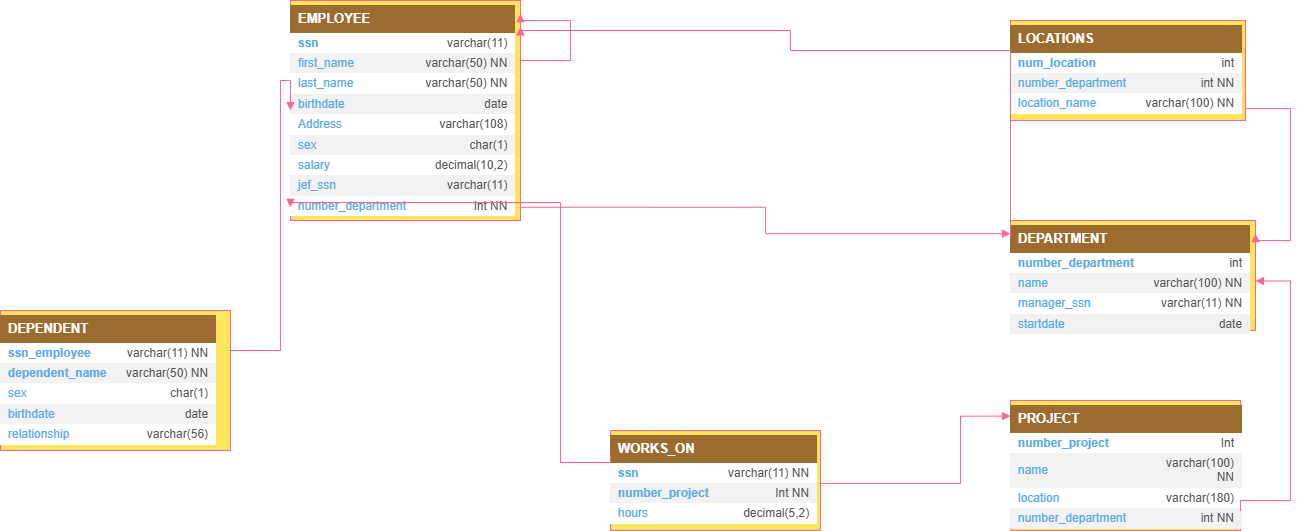

The diagram above was exported from draw.io. Its source (the exported page's mxGraphModel, read from the mxfile embedded in the PNG):
<mxGraphModel dx="1664" dy="914" grid="1" gridSize="10" guides="1" tooltips="1" connect="1" arrows="1" fold="1" page="1" pageScale="1" pageWidth="1450" pageHeight="800" math="0" shadow="0">
  <root>
    <mxCell id="0" />
    <mxCell id="1" parent="0" />
    <mxCell id="employee" parent="1" style="rounded=0;whiteSpace=wrap;html=1;align=left;verticalAlign=top;fillColor=#FFE45E;strokeColor=#FF6392;spacing=0;fontSize=12;labelBackgroundColor=none;fontColor=#5AA9E6;" value="&lt;div style=&quot;background: rgb(156, 107, 48); color: white; font-weight: bold; font-family: Arial; font-size: 13px; padding: 6px 8px;&quot;&gt;EMPLOYEE&lt;/div&gt;&lt;table style=&quot;width:100%;border-collapse:collapse;&quot;&gt;&lt;tbody&gt;&lt;tr style=&quot;background: rgb(255, 255, 255);&quot;&gt;&lt;td style=&quot;padding:3px 8px;font-family:Arial;font-size:12px;&quot;&gt;&lt;b&gt;ssn&lt;/b&gt;&amp;nbsp;&lt;/td&gt;&lt;td style=&quot;padding: 3px 8px; font-family: Arial; font-size: 12px; text-align: right; color: rgb(85, 85, 85);&quot;&gt;varchar(11)&lt;/td&gt;&lt;/tr&gt;&lt;tr style=&quot;background: rgb(242, 242, 242);&quot;&gt;&lt;td style=&quot;padding:3px 8px;font-family:Arial;font-size:12px;&quot;&gt;first_name&lt;/td&gt;&lt;td style=&quot;padding: 3px 8px; font-family: Arial; font-size: 12px; text-align: right; color: rgb(85, 85, 85);&quot;&gt;varchar(50) NN&lt;/td&gt;&lt;/tr&gt;&lt;tr style=&quot;background: rgb(255, 255, 255);&quot;&gt;&lt;td style=&quot;padding:3px 8px;font-family:Arial;font-size:12px;&quot;&gt;last_name&lt;/td&gt;&lt;td style=&quot;padding: 3px 8px; font-family: Arial; font-size: 12px; text-align: right; color: rgb(85, 85, 85);&quot;&gt;varchar(50) NN&lt;/td&gt;&lt;/tr&gt;&lt;tr style=&quot;background: rgb(242, 242, 242);&quot;&gt;&lt;td style=&quot;padding:3px 8px;font-family:Arial;font-size:12px;&quot;&gt;birthdate&lt;/td&gt;&lt;td style=&quot;padding: 3px 8px; font-family: Arial; font-size: 12px; text-align: right; color: rgb(85, 85, 85);&quot;&gt;date&lt;/td&gt;&lt;/tr&gt;&lt;tr style=&quot;background: rgb(255, 255, 255);&quot;&gt;&lt;td style=&quot;padding:3px 8px;font-family:Arial;font-size:12px;&quot;&gt;Address&lt;/td&gt;&lt;td style=&quot;padding: 3px 8px; font-family: Arial; font-size: 12px; text-align: right; color: rgb(85, 85, 85);&quot;&gt;varchar(108)&lt;/td&gt;&lt;/tr&gt;&lt;tr style=&quot;background: rgb(242, 242, 242);&quot;&gt;&lt;td style=&quot;padding:3px 8px;font-family:Arial;font-size:12px;&quot;&gt;sex&lt;/td&gt;&lt;td style=&quot;padding: 3px 8px; font-family: Arial; font-size: 12px; text-align: right; color: rgb(85, 85, 85);&quot;&gt;char(1)&lt;/td&gt;&lt;/tr&gt;&lt;tr style=&quot;background: rgb(255, 255, 255);&quot;&gt;&lt;td style=&quot;padding:3px 8px;font-family:Arial;font-size:12px;&quot;&gt;salary&lt;/td&gt;&lt;td style=&quot;padding: 3px 8px; font-family: Arial; font-size: 12px; text-align: right; color: rgb(85, 85, 85);&quot;&gt;decimal(10,2)&lt;/td&gt;&lt;/tr&gt;&lt;tr style=&quot;background: rgb(242, 242, 242);&quot;&gt;&lt;td style=&quot;padding:3px 8px;font-family:Arial;font-size:12px;&quot;&gt;jef_ssn&amp;nbsp;&lt;/td&gt;&lt;td style=&quot;padding: 3px 8px; font-family: Arial; font-size: 12px; text-align: right; color: rgb(85, 85, 85);&quot;&gt;varchar(11)&lt;/td&gt;&lt;/tr&gt;&lt;tr style=&quot;background: rgb(255, 255, 255);&quot;&gt;&lt;td style=&quot;padding:3px 8px;font-family:Arial;font-size:12px;&quot;&gt;number_department&amp;nbsp;&lt;/td&gt;&lt;td style=&quot;padding: 3px 8px; font-family: Arial; font-size: 12px; text-align: right; color: rgb(85, 85, 85);&quot;&gt;int NN&lt;/td&gt;&lt;/tr&gt;&lt;/tbody&gt;&lt;/table&gt;" vertex="1">
      <mxGeometry height="220" width="230" x="330" y="60" as="geometry" />
    </mxCell>
    <mxCell id="locations" parent="1" style="rounded=0;whiteSpace=wrap;html=1;align=left;verticalAlign=top;fillColor=#FFE45E;strokeColor=#FF6392;spacing=0;fontSize=12;labelBackgroundColor=none;fontColor=#5AA9E6;" value="&lt;div style=&quot;background: rgb(156, 107, 48); color: white; font-weight: bold; font-family: Arial; font-size: 13px; padding: 6px 8px;&quot;&gt;LOCATIONS&lt;/div&gt;&lt;table style=&quot;width:100%;border-collapse:collapse;&quot;&gt;&lt;tbody&gt;&lt;tr style=&quot;background: rgb(255, 255, 255);&quot;&gt;&lt;td style=&quot;padding:3px 8px;font-family:Arial;font-size:12px;&quot;&gt;&lt;b&gt;num_location&lt;/b&gt;&amp;nbsp;&lt;/td&gt;&lt;td style=&quot;padding: 3px 8px; font-family: Arial; font-size: 12px; text-align: right; color: rgb(85, 85, 85);&quot;&gt;int&lt;/td&gt;&lt;/tr&gt;&lt;tr style=&quot;background: rgb(242, 242, 242);&quot;&gt;&lt;td style=&quot;padding:3px 8px;font-family:Arial;font-size:12px;&quot;&gt;number_department&amp;nbsp;&lt;/td&gt;&lt;td style=&quot;padding: 3px 8px; font-family: Arial; font-size: 12px; text-align: right; color: rgb(85, 85, 85);&quot;&gt;int NN&lt;/td&gt;&lt;/tr&gt;&lt;tr style=&quot;background: rgb(255, 255, 255);&quot;&gt;&lt;td style=&quot;padding:3px 8px;font-family:Arial;font-size:12px;&quot;&gt;location_name&lt;/td&gt;&lt;td style=&quot;padding: 3px 8px; font-family: Arial; font-size: 12px; text-align: right; color: rgb(85, 85, 85);&quot;&gt;varchar(100) NN&lt;/td&gt;&lt;/tr&gt;&lt;/tbody&gt;&lt;/table&gt;" vertex="1">
      <mxGeometry height="100" width="235" x="1050" y="80" as="geometry" />
    </mxCell>
    <mxCell id="department" parent="1" style="rounded=0;whiteSpace=wrap;html=1;align=left;verticalAlign=top;fillColor=#FFE45E;strokeColor=#FF6392;spacing=0;fontSize=12;labelBackgroundColor=none;fontColor=#5AA9E6;" value="&lt;div style=&quot;background: rgb(156, 107, 48); color: white; font-weight: bold; font-family: Arial; font-size: 13px; padding: 6px 8px;&quot;&gt;DEPARTMENT&lt;/div&gt;&lt;table style=&quot;width:100%;border-collapse:collapse;&quot;&gt;&lt;tbody&gt;&lt;tr style=&quot;background: rgb(255, 255, 255);&quot;&gt;&lt;td style=&quot;padding:3px 8px;font-family:Arial;font-size:12px;&quot;&gt;&lt;b&gt;number_department&lt;/b&gt;&amp;nbsp;&lt;/td&gt;&lt;td style=&quot;padding: 3px 8px; font-family: Arial; font-size: 12px; text-align: right; color: rgb(85, 85, 85);&quot;&gt;int&lt;/td&gt;&lt;/tr&gt;&lt;tr style=&quot;background: rgb(242, 242, 242);&quot;&gt;&lt;td style=&quot;padding:3px 8px;font-family:Arial;font-size:12px;&quot;&gt;name&lt;/td&gt;&lt;td style=&quot;padding: 3px 8px; font-family: Arial; font-size: 12px; text-align: right; color: rgb(85, 85, 85);&quot;&gt;varchar(100) NN&lt;/td&gt;&lt;/tr&gt;&lt;tr style=&quot;background: rgb(255, 255, 255);&quot;&gt;&lt;td style=&quot;padding:3px 8px;font-family:Arial;font-size:12px;&quot;&gt;manager_ssn&amp;nbsp;&lt;/td&gt;&lt;td style=&quot;padding: 3px 8px; font-family: Arial; font-size: 12px; text-align: right; color: rgb(85, 85, 85);&quot;&gt;varchar(11) NN&lt;/td&gt;&lt;/tr&gt;&lt;tr style=&quot;background: rgb(242, 242, 242);&quot;&gt;&lt;td style=&quot;padding:3px 8px;font-family:Arial;font-size:12px;&quot;&gt;startdate&lt;/td&gt;&lt;td style=&quot;padding: 3px 8px; font-family: Arial; font-size: 12px; text-align: right; color: rgb(85, 85, 85);&quot;&gt;date&lt;/td&gt;&lt;/tr&gt;&lt;/tbody&gt;&lt;/table&gt;" vertex="1">
      <mxGeometry height="110" width="245" x="1050" y="280" as="geometry" />
    </mxCell>
    <mxCell id="dependent" parent="1" style="rounded=0;whiteSpace=wrap;html=1;align=left;verticalAlign=top;fillColor=#FFE45E;strokeColor=#FF6392;spacing=0;fontSize=12;labelBackgroundColor=none;fontColor=#5AA9E6;" value="&lt;div style=&quot;background: rgb(156, 107, 48); color: white; font-weight: bold; font-family: Arial; font-size: 13px; padding: 6px 8px;&quot;&gt;DEPENDENT&lt;/div&gt;&lt;table style=&quot;width:100%;border-collapse:collapse;&quot;&gt;&lt;tbody&gt;&lt;tr style=&quot;background: rgb(255, 255, 255);&quot;&gt;&lt;td style=&quot;padding:3px 8px;font-family:Arial;font-size:12px;&quot;&gt;&lt;b&gt;ssn_employee&lt;/b&gt;&amp;nbsp;&lt;/td&gt;&lt;td style=&quot;padding: 3px 8px; font-family: Arial; font-size: 12px; text-align: right; color: rgb(85, 85, 85);&quot;&gt;varchar(11) NN&lt;/td&gt;&lt;/tr&gt;&lt;tr style=&quot;background: rgb(242, 242, 242);&quot;&gt;&lt;td style=&quot;padding:3px 8px;font-family:Arial;font-size:12px;&quot;&gt;&lt;b&gt;dependent_name&lt;/b&gt;&amp;nbsp;&lt;/td&gt;&lt;td style=&quot;padding: 3px 8px; font-family: Arial; font-size: 12px; text-align: right; color: rgb(85, 85, 85);&quot;&gt;varchar(50) NN&lt;/td&gt;&lt;/tr&gt;&lt;tr style=&quot;background: rgb(255, 255, 255);&quot;&gt;&lt;td style=&quot;padding:3px 8px;font-family:Arial;font-size:12px;&quot;&gt;sex&lt;/td&gt;&lt;td style=&quot;padding: 3px 8px; font-family: Arial; font-size: 12px; text-align: right; color: rgb(85, 85, 85);&quot;&gt;char(1)&lt;/td&gt;&lt;/tr&gt;&lt;tr style=&quot;background: rgb(242, 242, 242);&quot;&gt;&lt;td style=&quot;padding:3px 8px;font-family:Arial;font-size:12px;&quot;&gt;birthdate&lt;/td&gt;&lt;td style=&quot;padding: 3px 8px; font-family: Arial; font-size: 12px; text-align: right; color: rgb(85, 85, 85);&quot;&gt;date&lt;/td&gt;&lt;/tr&gt;&lt;tr style=&quot;background: rgb(255, 255, 255);&quot;&gt;&lt;td style=&quot;padding:3px 8px;font-family:Arial;font-size:12px;&quot;&gt;relationship&lt;/td&gt;&lt;td style=&quot;padding: 3px 8px; font-family: Arial; font-size: 12px; text-align: right; color: rgb(85, 85, 85);&quot;&gt;varchar(56)&lt;/td&gt;&lt;/tr&gt;&lt;/tbody&gt;&lt;/table&gt;" vertex="1">
      <mxGeometry height="140" width="230" x="40" y="370" as="geometry" />
    </mxCell>
    <mxCell id="workson" parent="1" style="rounded=0;whiteSpace=wrap;html=1;align=left;verticalAlign=top;fillColor=#FFE45E;strokeColor=#FF6392;spacing=0;fontSize=12;labelBackgroundColor=none;fontColor=#5AA9E6;" value="&lt;div style=&quot;background: rgb(156, 107, 48); color: white; font-weight: bold; font-family: Arial; font-size: 13px; padding: 6px 8px;&quot;&gt;WORKS_ON&lt;/div&gt;&lt;table style=&quot;width:100%;border-collapse:collapse;&quot;&gt;&lt;tbody&gt;&lt;tr style=&quot;background: rgb(255, 255, 255);&quot;&gt;&lt;td style=&quot;padding:3px 8px;font-family:Arial;font-size:12px;&quot;&gt;&lt;b&gt;ssn&lt;/b&gt;&amp;nbsp;&lt;/td&gt;&lt;td style=&quot;padding: 3px 8px; font-family: Arial; font-size: 12px; text-align: right; color: rgb(85, 85, 85);&quot;&gt;varchar(11) NN&lt;/td&gt;&lt;/tr&gt;&lt;tr style=&quot;background: rgb(242, 242, 242);&quot;&gt;&lt;td style=&quot;padding:3px 8px;font-family:Arial;font-size:12px;&quot;&gt;&lt;b&gt;number_project&lt;/b&gt;&amp;nbsp;&lt;/td&gt;&lt;td style=&quot;padding: 3px 8px; font-family: Arial; font-size: 12px; text-align: right; color: rgb(85, 85, 85);&quot;&gt;Int NN&lt;/td&gt;&lt;/tr&gt;&lt;tr style=&quot;background: rgb(255, 255, 255);&quot;&gt;&lt;td style=&quot;padding:3px 8px;font-family:Arial;font-size:12px;&quot;&gt;hours&lt;/td&gt;&lt;td style=&quot;padding: 3px 8px; font-family: Arial; font-size: 12px; text-align: right; color: rgb(85, 85, 85);&quot;&gt;decimal(5,2)&lt;/td&gt;&lt;/tr&gt;&lt;/tbody&gt;&lt;/table&gt;" vertex="1">
      <mxGeometry height="100" width="210" x="650" y="490" as="geometry" />
    </mxCell>
    <mxCell id="project" parent="1" style="rounded=0;whiteSpace=wrap;html=1;align=left;verticalAlign=top;fillColor=#FFE45E;strokeColor=#FF6392;spacing=0;fontSize=12;labelBackgroundColor=none;fontColor=#5AA9E6;" value="&lt;div style=&quot;background: rgb(156, 107, 48); color: white; font-weight: bold; font-family: Arial; font-size: 13px; padding: 6px 8px;&quot;&gt;PROJECT&lt;/div&gt;&lt;table style=&quot;width:100%;border-collapse:collapse;&quot;&gt;&lt;tbody&gt;&lt;tr style=&quot;background: rgb(255, 255, 255);&quot;&gt;&lt;td style=&quot;padding:3px 8px;font-family:Arial;font-size:12px;&quot;&gt;&lt;b&gt;number_project&lt;/b&gt;&amp;nbsp;&lt;/td&gt;&lt;td style=&quot;padding: 3px 8px; font-family: Arial; font-size: 12px; text-align: right; color: rgb(85, 85, 85);&quot;&gt;Int&lt;/td&gt;&lt;/tr&gt;&lt;tr style=&quot;background: rgb(242, 242, 242);&quot;&gt;&lt;td style=&quot;padding:3px 8px;font-family:Arial;font-size:12px;&quot;&gt;name&lt;/td&gt;&lt;td style=&quot;padding: 3px 8px; font-family: Arial; font-size: 12px; text-align: right; color: rgb(85, 85, 85);&quot;&gt;varchar(100) NN&lt;/td&gt;&lt;/tr&gt;&lt;tr style=&quot;background: rgb(255, 255, 255);&quot;&gt;&lt;td style=&quot;padding:3px 8px;font-family:Arial;font-size:12px;&quot;&gt;location&lt;/td&gt;&lt;td style=&quot;padding: 3px 8px; font-family: Arial; font-size: 12px; text-align: right; color: rgb(85, 85, 85);&quot;&gt;varchar(180)&lt;/td&gt;&lt;/tr&gt;&lt;tr style=&quot;background: rgb(242, 242, 242);&quot;&gt;&lt;td style=&quot;padding:3px 8px;font-family:Arial;font-size:12px;&quot;&gt;number_department&amp;nbsp;&lt;/td&gt;&lt;td style=&quot;padding: 3px 8px; font-family: Arial; font-size: 12px; text-align: right; color: rgb(85, 85, 85);&quot;&gt;int NN&lt;/td&gt;&lt;/tr&gt;&lt;/tbody&gt;&lt;/table&gt;" vertex="1">
      <mxGeometry height="130" width="230" x="1050" y="460" as="geometry" />
    </mxCell>
    <mxCell id="e1" edge="1" parent="1" source="employee" style="edgeStyle=orthogonalEdgeStyle;rounded=0;html=1;endArrow=block;endFill=1;endSize=6;strokeColor=#FF6392;exitX=1;exitY=0.28;entryX=1;entryY=0.06;labelBackgroundColor=none;fontColor=default;" target="employee">
      <mxGeometry relative="1" as="geometry">
        <Array as="points">
          <mxPoint x="610" y="120" />
          <mxPoint x="610" y="80" />
        </Array>
      </mxGeometry>
    </mxCell>
    <mxCell id="e2" edge="1" parent="1" source="department" style="edgeStyle=orthogonalEdgeStyle;rounded=0;html=1;endArrow=block;endFill=1;endSize=6;strokeColor=#FF6392;exitX=0;exitY=0.15;entryX=1;entryY=0.12;labelBackgroundColor=none;fontColor=default;" target="employee">
      <mxGeometry relative="1" as="geometry">
        <Array as="points">
          <mxPoint x="830" y="110" />
          <mxPoint x="830" y="90" />
        </Array>
      </mxGeometry>
    </mxCell>
    <mxCell id="e3" edge="1" parent="1" source="employee" style="edgeStyle=orthogonalEdgeStyle;rounded=0;html=1;endArrow=block;endFill=1;endSize=6;strokeColor=#FF6392;exitX=1;exitY=0.94;entryX=0;entryY=0.12;labelBackgroundColor=none;fontColor=default;" target="department">
      <mxGeometry relative="1" as="geometry" />
    </mxCell>
    <mxCell id="e4" edge="1" parent="1" source="locations" style="edgeStyle=orthogonalEdgeStyle;rounded=0;html=1;endArrow=block;endFill=1;endSize=6;strokeColor=#FF6392;exitX=1;exitY=0.55;entryX=1;entryY=0.12;labelBackgroundColor=none;fontColor=default;" target="department">
      <mxGeometry relative="1" as="geometry">
        <Array as="points">
          <mxPoint x="1330" y="168" />
          <mxPoint x="1330" y="300" />
        </Array>
      </mxGeometry>
    </mxCell>
    <mxCell id="e5" edge="1" parent="1" source="project" style="edgeStyle=orthogonalEdgeStyle;rounded=0;html=1;endArrow=block;endFill=1;endSize=6;strokeColor=#FF6392;exitX=1;exitY=0.85;entryX=1;entryY=0.55;labelBackgroundColor=none;fontColor=default;" target="department">
      <mxGeometry relative="1" as="geometry">
        <Array as="points">
          <mxPoint x="1330" y="560" />
          <mxPoint x="1330" y="340" />
        </Array>
      </mxGeometry>
    </mxCell>
    <mxCell id="e6" edge="1" parent="1" source="dependent" style="edgeStyle=orthogonalEdgeStyle;rounded=0;html=1;endArrow=block;endFill=1;endSize=6;strokeColor=#FF6392;exitX=1;exitY=0.15;entryX=0;entryY=0.5;labelBackgroundColor=none;fontColor=default;" target="employee">
      <mxGeometry relative="1" as="geometry">
        <Array as="points">
          <mxPoint x="320" y="410" />
          <mxPoint x="320" y="140" />
        </Array>
      </mxGeometry>
    </mxCell>
    <mxCell id="e7" edge="1" parent="1" source="workson" style="edgeStyle=orthogonalEdgeStyle;rounded=0;html=1;endArrow=block;endFill=1;endSize=6;strokeColor=#FF6392;exitX=0;exitY=0.25;entryX=0;entryY=0.94;labelBackgroundColor=none;fontColor=default;" target="employee">
      <mxGeometry relative="1" as="geometry">
        <Array as="points">
          <mxPoint x="600" y="522" />
          <mxPoint x="600" y="262" />
        </Array>
      </mxGeometry>
    </mxCell>
    <mxCell id="e8" edge="1" parent="1" source="workson" style="edgeStyle=orthogonalEdgeStyle;rounded=0;html=1;endArrow=block;endFill=1;endSize=6;strokeColor=#FF6392;exitX=1;exitY=0.55;entryX=0;entryY=0.12;labelBackgroundColor=none;fontColor=default;" target="project">
      <mxGeometry relative="1" as="geometry">
        <Array as="points">
          <mxPoint x="1000" y="543" />
        </Array>
      </mxGeometry>
    </mxCell>
  </root>
</mxGraphModel>